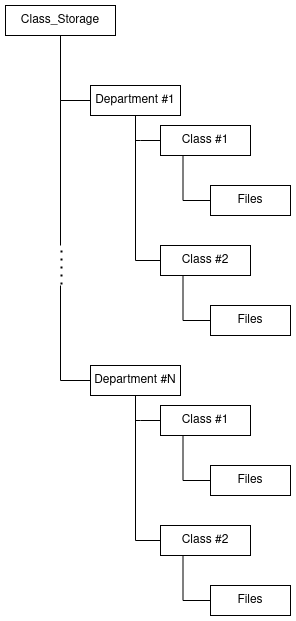

The diagram above was exported from draw.io. Its source (the exported page's mxGraphModel, read from the mxfile embedded in the PNG):
<mxGraphModel dx="389" dy="1166" grid="1" gridSize="10" guides="1" tooltips="1" connect="1" arrows="1" fold="1" page="1" pageScale="1" pageWidth="1169" pageHeight="827" math="0" shadow="0">
  <root>
    <mxCell id="0" />
    <mxCell id="1" parent="0" />
    <mxCell id="-U0SVKITVm-8fPqSKQ9z-9" style="edgeStyle=orthogonalEdgeStyle;rounded=0;orthogonalLoop=1;jettySize=auto;html=1;entryX=0;entryY=0.5;entryDx=0;entryDy=0;endArrow=none;endFill=0;" edge="1" parent="1" source="-U0SVKITVm-8fPqSKQ9z-1" target="-U0SVKITVm-8fPqSKQ9z-2">
      <mxGeometry relative="1" as="geometry" />
    </mxCell>
    <mxCell id="-U0SVKITVm-8fPqSKQ9z-1" value="Class_Storage" style="rounded=0;whiteSpace=wrap;html=1;" vertex="1" parent="1">
      <mxGeometry x="75" y="120" width="110" height="30" as="geometry" />
    </mxCell>
    <mxCell id="-U0SVKITVm-8fPqSKQ9z-11" style="edgeStyle=orthogonalEdgeStyle;rounded=0;orthogonalLoop=1;jettySize=auto;html=1;entryX=0;entryY=0.5;entryDx=0;entryDy=0;endArrow=none;endFill=0;" edge="1" parent="1" source="-U0SVKITVm-8fPqSKQ9z-2" target="-U0SVKITVm-8fPqSKQ9z-5">
      <mxGeometry relative="1" as="geometry">
        <Array as="points">
          <mxPoint x="205" y="255" />
          <mxPoint x="210" y="260" />
        </Array>
      </mxGeometry>
    </mxCell>
    <mxCell id="-U0SVKITVm-8fPqSKQ9z-28" style="edgeStyle=orthogonalEdgeStyle;rounded=0;orthogonalLoop=1;jettySize=auto;html=1;endArrow=none;endFill=0;" edge="1" parent="1" source="-U0SVKITVm-8fPqSKQ9z-2">
      <mxGeometry relative="1" as="geometry">
        <mxPoint x="130" y="360" as="targetPoint" />
        <Array as="points">
          <mxPoint x="130" y="215" />
        </Array>
      </mxGeometry>
    </mxCell>
    <mxCell id="-U0SVKITVm-8fPqSKQ9z-2" value="Department #1" style="rounded=0;whiteSpace=wrap;html=1;" vertex="1" parent="1">
      <mxGeometry x="160" y="200" width="90" height="30" as="geometry" />
    </mxCell>
    <mxCell id="-U0SVKITVm-8fPqSKQ9z-13" style="edgeStyle=orthogonalEdgeStyle;rounded=0;orthogonalLoop=1;jettySize=auto;html=1;exitX=0.25;exitY=1;exitDx=0;exitDy=0;entryX=0;entryY=0.5;entryDx=0;entryDy=0;endArrow=none;endFill=0;" edge="1" parent="1" source="-U0SVKITVm-8fPqSKQ9z-5" target="-U0SVKITVm-8fPqSKQ9z-7">
      <mxGeometry relative="1" as="geometry" />
    </mxCell>
    <mxCell id="-U0SVKITVm-8fPqSKQ9z-5" value="Class #1" style="rounded=0;whiteSpace=wrap;html=1;" vertex="1" parent="1">
      <mxGeometry x="230" y="240" width="90" height="30" as="geometry" />
    </mxCell>
    <mxCell id="-U0SVKITVm-8fPqSKQ9z-12" style="edgeStyle=orthogonalEdgeStyle;rounded=0;orthogonalLoop=1;jettySize=auto;html=1;entryX=0.5;entryY=1;entryDx=0;entryDy=0;endArrow=none;endFill=0;" edge="1" parent="1" source="-U0SVKITVm-8fPqSKQ9z-6" target="-U0SVKITVm-8fPqSKQ9z-2">
      <mxGeometry relative="1" as="geometry">
        <Array as="points">
          <mxPoint x="205" y="375" />
        </Array>
      </mxGeometry>
    </mxCell>
    <mxCell id="-U0SVKITVm-8fPqSKQ9z-14" style="edgeStyle=orthogonalEdgeStyle;rounded=0;orthogonalLoop=1;jettySize=auto;html=1;exitX=0.25;exitY=1;exitDx=0;exitDy=0;entryX=0;entryY=0.5;entryDx=0;entryDy=0;endArrow=none;endFill=0;" edge="1" parent="1" source="-U0SVKITVm-8fPqSKQ9z-6" target="-U0SVKITVm-8fPqSKQ9z-8">
      <mxGeometry relative="1" as="geometry" />
    </mxCell>
    <mxCell id="-U0SVKITVm-8fPqSKQ9z-6" value="Class #2" style="rounded=0;whiteSpace=wrap;html=1;" vertex="1" parent="1">
      <mxGeometry x="230" y="360" width="90" height="30" as="geometry" />
    </mxCell>
    <mxCell id="-U0SVKITVm-8fPqSKQ9z-7" value="Files" style="rounded=0;whiteSpace=wrap;html=1;" vertex="1" parent="1">
      <mxGeometry x="280" y="300" width="80" height="30" as="geometry" />
    </mxCell>
    <mxCell id="-U0SVKITVm-8fPqSKQ9z-8" value="Files" style="rounded=0;whiteSpace=wrap;html=1;" vertex="1" parent="1">
      <mxGeometry x="280" y="420" width="80" height="30" as="geometry" />
    </mxCell>
    <mxCell id="-U0SVKITVm-8fPqSKQ9z-15" style="edgeStyle=orthogonalEdgeStyle;rounded=0;orthogonalLoop=1;jettySize=auto;html=1;entryX=0;entryY=0.5;entryDx=0;entryDy=0;endArrow=none;endFill=0;" edge="1" parent="1" source="-U0SVKITVm-8fPqSKQ9z-16" target="-U0SVKITVm-8fPqSKQ9z-18">
      <mxGeometry relative="1" as="geometry">
        <Array as="points">
          <mxPoint x="205" y="535" />
          <mxPoint x="210" y="540" />
        </Array>
      </mxGeometry>
    </mxCell>
    <mxCell id="-U0SVKITVm-8fPqSKQ9z-27" style="edgeStyle=orthogonalEdgeStyle;rounded=0;orthogonalLoop=1;jettySize=auto;html=1;endArrow=none;endFill=0;" edge="1" parent="1" source="-U0SVKITVm-8fPqSKQ9z-16">
      <mxGeometry relative="1" as="geometry">
        <mxPoint x="130" y="400" as="targetPoint" />
      </mxGeometry>
    </mxCell>
    <mxCell id="-U0SVKITVm-8fPqSKQ9z-16" value="Department #N" style="rounded=0;whiteSpace=wrap;html=1;" vertex="1" parent="1">
      <mxGeometry x="160" y="480" width="90" height="30" as="geometry" />
    </mxCell>
    <mxCell id="-U0SVKITVm-8fPqSKQ9z-17" style="edgeStyle=orthogonalEdgeStyle;rounded=0;orthogonalLoop=1;jettySize=auto;html=1;exitX=0.25;exitY=1;exitDx=0;exitDy=0;entryX=0;entryY=0.5;entryDx=0;entryDy=0;endArrow=none;endFill=0;" edge="1" parent="1" source="-U0SVKITVm-8fPqSKQ9z-18" target="-U0SVKITVm-8fPqSKQ9z-22">
      <mxGeometry relative="1" as="geometry" />
    </mxCell>
    <mxCell id="-U0SVKITVm-8fPqSKQ9z-18" value="Class #1" style="rounded=0;whiteSpace=wrap;html=1;" vertex="1" parent="1">
      <mxGeometry x="230" y="520" width="90" height="30" as="geometry" />
    </mxCell>
    <mxCell id="-U0SVKITVm-8fPqSKQ9z-19" style="edgeStyle=orthogonalEdgeStyle;rounded=0;orthogonalLoop=1;jettySize=auto;html=1;entryX=0.5;entryY=1;entryDx=0;entryDy=0;endArrow=none;endFill=0;" edge="1" parent="1" source="-U0SVKITVm-8fPqSKQ9z-21" target="-U0SVKITVm-8fPqSKQ9z-16">
      <mxGeometry relative="1" as="geometry">
        <Array as="points">
          <mxPoint x="205" y="655" />
        </Array>
      </mxGeometry>
    </mxCell>
    <mxCell id="-U0SVKITVm-8fPqSKQ9z-20" style="edgeStyle=orthogonalEdgeStyle;rounded=0;orthogonalLoop=1;jettySize=auto;html=1;exitX=0.25;exitY=1;exitDx=0;exitDy=0;entryX=0;entryY=0.5;entryDx=0;entryDy=0;endArrow=none;endFill=0;" edge="1" parent="1" source="-U0SVKITVm-8fPqSKQ9z-21" target="-U0SVKITVm-8fPqSKQ9z-23">
      <mxGeometry relative="1" as="geometry" />
    </mxCell>
    <mxCell id="-U0SVKITVm-8fPqSKQ9z-21" value="Class #2" style="rounded=0;whiteSpace=wrap;html=1;" vertex="1" parent="1">
      <mxGeometry x="230" y="640" width="90" height="30" as="geometry" />
    </mxCell>
    <mxCell id="-U0SVKITVm-8fPqSKQ9z-22" value="Files" style="rounded=0;whiteSpace=wrap;html=1;" vertex="1" parent="1">
      <mxGeometry x="280" y="580" width="80" height="30" as="geometry" />
    </mxCell>
    <mxCell id="-U0SVKITVm-8fPqSKQ9z-23" value="Files" style="rounded=0;whiteSpace=wrap;html=1;" vertex="1" parent="1">
      <mxGeometry x="280" y="700" width="80" height="30" as="geometry" />
    </mxCell>
    <mxCell id="-U0SVKITVm-8fPqSKQ9z-25" value="" style="endArrow=none;dashed=1;html=1;dashPattern=1 3;strokeWidth=2;rounded=0;" edge="1" parent="1">
      <mxGeometry width="50" height="50" relative="1" as="geometry">
        <mxPoint x="131" y="399" as="sourcePoint" />
        <mxPoint x="131" y="359" as="targetPoint" />
        <Array as="points" />
      </mxGeometry>
    </mxCell>
  </root>
</mxGraphModel>